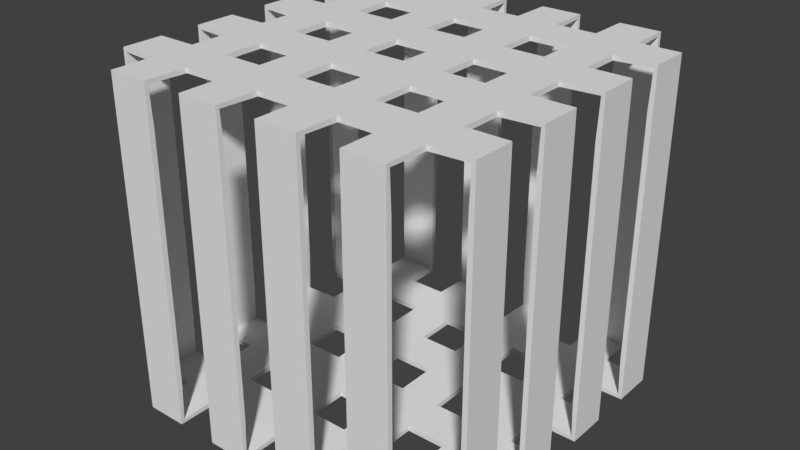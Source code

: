 # Source: Cage.blend  (saved by Blender 2.78.0; exported with 4.5.12 LTS)
import bpy
from mathutils import Matrix  # noqa: F401  (used for matrix-valued properties, if any)

bpy.ops.wm.read_factory_settings(use_empty=True)
scene = bpy.context.scene
scene.name = 'Scene'

# ---- collections
col_collection_1 = bpy.data.collections.new('Collection 1'); scene.collection.children.link(col_collection_1)

# ---- world
world_world = bpy.data.worlds.new('World'); scene.world = world_world
world_world.color = (0.05088, 0.05088, 0.05088)
world_world.use_sun_shadow = False
world_world.sun_shadow_jitter_overblur = 0.0
world_world.cycles.sampling_method = 'MANUAL'

# ---- meshes
me_cube_000 = bpy.data.meshes.new('Cube.000')
me_cube_000.from_pydata([(1.0, -1.0, -1.0), (1.0, -1.0, 1.0), (0.0, 1.0, -1.0), (0.0, 1.0, 1.0), (1.0, 0.0, -1.0), (1.0, 0.0, 1.0), (1.0, -1.0, 0.0), (0.0, -1.0, -1.0), (0.0, -1.0, 1.0), (0.0, 0.0, 1.0), (0.0, 0.0, -1.0), (1.0, 0.0, 0.0), (0.0, 1.0, 0.0), (0.25, -1.26, -0.5), (0.5, 1.0, 1.0), (1.0, 0.5, -1.0), (1.0, -0.5, 1.0), (1.0, -1.0, -0.5), (0.5, -1.0, -1.0), (0.5, 1.0, -1.0), (1.0, -0.5, -1.0), (1.0, 0.5, 1.0), (1.0, -1.0, 0.5), (0.5, -1.0, 1.0), (0.0, -0.5, 1.0), (0.0, 0.5, 1.0), (0.5, 0.0, 1.0), (0.0, -0.5, -1.0), (0.0, 0.5, -1.0), (0.5, 0.0, -1.0), (1.0, -0.5, 0.0), (1.0, 0.5, 0.0), (1.0, 0.0, -0.5), (1.0, 0.0, 0.5), (0.5, 1.0, 0.0), (0.0, 1.0, -0.5), (0.0, 1.0, 0.5), (0.5, -1.26, 0.75), (0.5, -1.26, 0.25), (0.5, -1.26, 0.5), (0.75, -1.26, 0.5), (0.25, -1.26, 0.5), (0.0, -1.26, 0.5), (0.0, -1.26, 0.75), (0.5, 1.0, -0.5), (1.0, 0.5, 0.5), (1.0, 0.5, -0.5), (1.0, -0.5, -0.5), (0.5, 0.5, -1.0), (0.5, 0.5, 1.0), (0.5, -0.5, 1.0), (0.5, -0.5, -1.0), (1.0, -0.5, 0.5), (0.5, 1.0, 0.5), (0.0, -1.26, -0.5), (0.75, 1.0, 1.0), (1.0, 0.75, -1.0), (1.0, -0.75, 1.0), (1.0, -1.0, -0.75), (0.75, -1.0, -1.0), (0.25, 1.0, -1.0), (1.0, -0.25, -1.0), (1.0, 0.25, 1.0), (1.0, -1.0, 0.25), (0.25, -1.0, 1.0), (0.0, -0.75, 1.0), (0.0, 0.25, 1.0), (0.75, 0.0, 1.0), (0.0, -0.75, -1.0), (0.0, 0.25, -1.0), (0.25, 0.0, -1.0), (1.0, -0.75, 0.0), (1.0, 0.25, 0.0), (1.0, 0.0, -0.75), (1.0, 0.0, 0.25), (0.75, 1.0, 0.0), (0.0, 1.0, -0.75), (0.0, 1.0, 0.25), (0.0, -1.26, -0.25), (0.5, -1.26, 0.0), (0.75, -1.26, 0.0), (0.25, 1.0, 1.0), (1.0, 0.25, -1.0), (1.0, -0.25, 1.0), (1.0, -1.0, -0.25), (0.25, -1.0, -1.0), (0.75, 1.0, -1.0), (1.0, -0.75, -1.0), (1.0, 0.75, 1.0), (1.0, -1.0, 0.75), (0.75, -1.0, 1.0), (0.0, -0.25, 1.0), (0.0, 0.75, 1.0), (0.25, 0.0, 1.0), (0.0, -0.25, -1.0), (0.0, 0.75, -1.0), (0.75, 0.0, -1.0), (1.0, -0.25, 0.0), (1.0, 0.75, 0.0), (1.0, 0.0, -0.25), (1.0, 0.0, 0.75), (0.25, 1.0, 0.0), (0.0, 1.0, -0.25), (0.0, 1.0, 0.75), (0.5, -1.26, 1.0), (0.75, -1.26, 1.0), (0.5, -1.26, -1.0), (0.25, -1.26, -1.0), (0.75, 1.0, -0.5), (0.25, 1.0, -0.5), (0.5, 1.0, -0.75), (0.5, 1.0, -0.25), (1.0, 0.25, 0.5), (1.0, 0.75, 0.5), (1.0, 0.5, 0.25), (1.0, 0.5, 0.75), (1.0, 0.25, -0.5), (1.0, 0.75, -0.5), (1.0, 0.5, -0.75), (1.0, 0.5, -0.25), (1.0, -0.75, -0.5), (1.0, -0.25, -0.5), (1.0, -0.5, -0.75), (1.0, -0.5, -0.25), (0.5, 0.25, -1.0), (0.5, 0.75, -1.0), (0.25, 0.5, -1.0), (0.75, 0.5, -1.0), (0.5, 0.25, 1.0), (0.5, 0.75, 1.0), (0.75, 0.5, 1.0), (0.25, 0.5, 1.0), (0.5, -0.75, 1.0), (0.5, -0.25, 1.0), (0.75, -0.5, 1.0), (0.25, -0.5, 1.0), (0.5, -0.75, -1.0), (0.5, -0.25, -1.0), (0.25, -0.5, -1.0), (0.75, -0.5, -1.0), (1.0, -0.75, 0.5), (1.0, -0.25, 0.5), (1.0, -0.5, 0.25), (1.0, -0.5, 0.75), (0.75, 1.0, 0.5), (0.25, 1.0, 0.5), (0.5, 1.0, 0.25), (0.5, 1.0, 0.75), (0.0, -1.26, 0.25), (0.0, -1.26, -0.75), (0.0, -1.26, 0.0), (0.25, -1.26, 0.0), (0.0, -1.26, 1.0), (0.25, 1.0, 0.75), (0.25, 1.0, 0.25), (0.75, 1.0, 0.25), (1.0, -0.25, 0.75), (1.0, -0.25, 0.25), (1.0, -0.75, 0.25), (0.75, -0.25, -1.0), (0.25, -0.25, -1.0), (0.25, -0.75, -1.0), (0.25, -0.25, 1.0), (0.75, -0.25, 1.0), (0.75, -0.75, 1.0), (0.25, 0.75, 1.0), (0.75, 0.75, 1.0), (0.75, 0.25, 1.0), (0.75, 0.75, -1.0), (0.25, 0.75, -1.0), (0.25, 0.25, -1.0), (1.0, -0.25, -0.25), (1.0, -0.25, -0.75), (1.0, -0.75, -0.75), (1.0, 0.75, -0.25), (1.0, 0.75, -0.75), (1.0, 0.25, -0.75), (1.0, 0.75, 0.75), (1.0, 0.75, 0.25), (1.0, 0.25, 0.25), (0.25, 1.0, -0.25), (0.25, 1.0, -0.75), (0.75, 1.0, -0.75), (0.25, -1.26, 1.0), (0.0, -1.26, -1.0), (0.75, -1.26, -1.0), (0.75, 1.0, -0.25), (1.0, 0.25, 0.75), (1.0, 0.25, -0.25), (1.0, -0.75, -0.25), (0.75, 0.25, -1.0), (0.25, 0.25, 1.0), (0.25, -0.75, 1.0), (0.75, -0.75, -1.0), (1.0, -0.75, 0.75), (0.75, 1.0, 0.75), (0.75, -1.26, -0.5), (0.5, -1.26, -0.5), (0.5, -1.26, -0.75), (0.5, -1.26, -0.25), (0.75, -1.26, -0.25), (0.75, -1.26, -0.75), (0.25, -1.26, -0.75), (0.75, -1.26, 0.75), (0.75, -1.26, 0.25), (0.25, -1.26, 0.25), (0.25, -1.26, 0.75), (0.25, -1.26, -0.25), (0.9781, -1.0, -0.9781), (0.9781, -1.0, 0.9781), (0.0, 0.9781, -0.9781), (0.0, 0.9781, 0.9781), (0.9781, 0.0, -0.9781), (0.9781, 0.0, 0.9781), (0.969, -1.0, 0.0), (0.0, -1.0, -0.969), (0.0, -1.0, 0.969), (0.0, 0.0, 0.969), (0.0, 0.0, -0.969), (0.969, 0.0, 0.0), (0.0, 0.969, 0.0), (0.25, -1.229, -0.5), (0.5, 0.9781, 0.9781), (0.9781, 0.5, -0.9781), (0.9781, -0.5, 0.9781), (0.969, -1.0, -0.5), (0.5, -1.0, -0.969), (0.5, 0.9781, -0.9781), (0.9781, -0.5, -0.9781), (0.9781, 0.5, 0.9781), (0.969, -1.0, 0.5), (0.5, -1.0, 0.969), (0.0, -0.5, 0.969), (0.0, 0.5, 0.969), (0.5, 0.0, 0.969), (0.0, -0.5, -0.969), (0.0, 0.5, -0.969), (0.5, 0.0, -0.969), (0.969, -0.5, 0.0), (0.969, 0.5, 0.0), (0.969, 0.0, -0.5), (0.969, 0.0, 0.5), (0.5, 0.969, 0.0), (0.0, 0.969, -0.5), (0.0, 0.969, 0.5), (0.5, -1.229, 0.75), (0.5, -1.229, 0.25), (0.5, -1.229, 0.5), (0.75, -1.229, 0.5), (0.25, -1.229, 0.5), (0.0, -1.229, 0.5), (0.0, -1.229, 0.75), (0.5, 0.969, -0.5), (0.969, 0.5, 0.5), (0.969, 0.5, -0.5), (0.969, -0.5, -0.5), (0.5, 0.5, -0.969), (0.5, 0.5, 0.969), (0.5, -0.5, 0.969), (0.5, -0.5, -0.969), (0.969, -0.5, 0.5), (0.5, 0.969, 0.5), (0.0, -1.229, -0.5), (0.75, 0.9781, 0.9781), (0.9781, 0.75, -0.9781), (0.9781, -0.75, 0.9781), (0.969, -1.0, -0.75), (0.75, -1.0, -0.969), (0.25, 0.9781, -0.9781), (0.9781, -0.25, -0.9781), (0.9781, 0.25, 0.9781), (0.969, -1.0, 0.25), (0.25, -1.0, 0.969), (0.0, -0.75, 0.969), (0.0, 0.25, 0.969), (0.75, 0.0, 0.969), (0.0, -0.75, -0.969), (0.0, 0.25, -0.969), (0.25, 0.0, -0.969), (0.969, -0.75, 0.0), (0.969, 0.25, 0.0), (0.969, 0.0, -0.75), (0.969, 0.0, 0.25), (0.75, 0.969, 0.0), (0.0, 0.969, -0.75), (0.0, 0.969, 0.25), (0.0, -1.229, -0.25), (0.5, -1.229, 0.0), (0.75, -1.229, 0.0), (0.25, 0.9781, 0.9781), (0.9781, 0.25, -0.9781), (0.9781, -0.25, 0.9781), (0.969, -1.0, -0.25), (0.25, -1.0, -0.969), (0.75, 0.9781, -0.9781), (0.9781, -0.75, -0.9781), (0.9781, 0.75, 0.9781), (0.969, -1.0, 0.75), (0.75, -1.0, 0.969), (0.0, -0.25, 0.969), (0.0, 0.75, 0.969), (0.25, 0.0, 0.969), (0.0, -0.25, -0.969), (0.0, 0.75, -0.969), (0.75, 0.0, -0.969), (0.969, -0.25, 0.0), (0.969, 0.75, 0.0), (0.969, 0.0, -0.25), (0.969, 0.0, 0.75), (0.25, 0.969, 0.0), (0.0, 0.969, -0.25), (0.0, 0.969, 0.75), (0.5, -1.238, 0.9781), (0.75, -1.238, 0.9781), (0.5, -1.238, -0.9781), (0.25, -1.238, -0.9781), (0.75, 0.969, -0.5), (0.25, 0.969, -0.5), (0.5, 0.969, -0.75), (0.5, 0.969, -0.25), (0.969, 0.25, 0.5), (0.969, 0.75, 0.5), (0.969, 0.5, 0.25), (0.969, 0.5, 0.75), (0.969, 0.25, -0.5), (0.969, 0.75, -0.5), (0.969, 0.5, -0.75), (0.969, 0.5, -0.25), (0.969, -0.75, -0.5), (0.969, -0.25, -0.5), (0.969, -0.5, -0.75), (0.969, -0.5, -0.25), (0.5, 0.25, -0.969), (0.5, 0.75, -0.969), (0.25, 0.5, -0.969), (0.75, 0.5, -0.969), (0.5, 0.25, 0.969), (0.5, 0.75, 0.969), (0.75, 0.5, 0.969), (0.25, 0.5, 0.969), (0.5, -0.75, 0.969), (0.5, -0.25, 0.969), (0.75, -0.5, 0.969), (0.25, -0.5, 0.969), (0.5, -0.75, -0.969), (0.5, -0.25, -0.969), (0.25, -0.5, -0.969), (0.75, -0.5, -0.969), (0.969, -0.75, 0.5), (0.969, -0.25, 0.5), (0.969, -0.5, 0.25), (0.969, -0.5, 0.75), (0.75, 0.969, 0.5), (0.25, 0.969, 0.5), (0.5, 0.969, 0.25), (0.5, 0.969, 0.75), (0.0, -1.229, 0.25), (0.0, -1.229, -0.75), (0.0, -1.229, 0.0), (0.25, -1.229, 0.0), (0.0, -1.238, 0.9781), (0.25, 0.969, 0.75), (0.25, 0.969, 0.25), (0.75, 0.969, 0.25), (0.969, -0.25, 0.75), (0.969, -0.25, 0.25), (0.969, -0.75, 0.25), (0.75, -0.25, -0.969), (0.25, -0.25, -0.969), (0.25, -0.75, -0.969), (0.25, -0.25, 0.969), (0.75, -0.25, 0.969), (0.75, -0.75, 0.969), (0.25, 0.75, 0.969), (0.75, 0.75, 0.969), (0.75, 0.25, 0.969), (0.75, 0.75, -0.969), (0.25, 0.75, -0.969), (0.25, 0.25, -0.969), (0.969, -0.25, -0.25), (0.969, -0.25, -0.75), (0.969, -0.75, -0.75), (0.969, 0.75, -0.25), (0.969, 0.75, -0.75), (0.969, 0.25, -0.75), (0.969, 0.75, 0.75), (0.969, 0.75, 0.25), (0.969, 0.25, 0.25), (0.25, 0.969, -0.25), (0.25, 0.969, -0.75), (0.75, 0.969, -0.75), (0.25, -1.238, 0.9781), (0.0, -1.238, -0.9781), (0.75, -1.238, -0.9781), (0.75, 0.969, -0.25), (0.969, 0.25, 0.75), (0.969, 0.25, -0.25), (0.969, -0.75, -0.25), (0.75, 0.25, -0.969), (0.25, 0.25, 0.969), (0.25, -0.75, 0.969), (0.75, -0.75, -0.969), (0.969, -0.75, 0.75), (0.75, 0.969, 0.75), (0.75, -1.229, -0.5), (0.5, -1.229, -0.5), (0.5, -1.229, -0.75), (0.5, -1.229, -0.25), (0.75, -1.229, -0.25), (0.75, -1.229, -0.75), (0.25, -1.229, -0.75), (0.75, -1.229, 0.75), (0.75, -1.229, 0.25), (0.25, -1.229, 0.25), (0.25, -1.229, 0.75), (0.25, -1.229, -0.25)], [], [(194, 57, 1, 89), (192, 65, 8, 64), (191, 66, 9, 93), (189, 71, 6, 84), (188, 72, 11, 99), (187, 62, 5, 100), (179, 112, 33, 74), (178, 113, 45, 114), (177, 88, 21, 115), (176, 116, 32, 73), (175, 117, 46, 118), (174, 98, 31, 119), (173, 120, 17, 58), (172, 121, 47, 122), (171, 97, 30, 123), (167, 128, 26, 67), (166, 129, 49, 130), (165, 92, 25, 131), (164, 132, 23, 90), (163, 133, 50, 134), (162, 91, 24, 135), (158, 140, 22, 63), (157, 141, 52, 142), (156, 83, 16, 143), (200, 80, 79, 199), (201, 196, 197, 198), (202, 13, 54, 149), (36, 103, 153, 145), (103, 3, 81, 153), (12, 77, 154, 101), (77, 36, 145, 154), (34, 146, 155, 75), (146, 53, 144, 155), (141, 156, 143, 52), (97, 157, 142, 30), (71, 158, 63, 6), (137, 159, 139, 51), (94, 160, 138, 27), (68, 161, 85, 7), (125, 168, 127, 48), (95, 169, 126, 28), (69, 170, 70, 10), (121, 171, 123, 47), (61, 172, 122, 20), (87, 173, 58, 0), (117, 174, 119, 46), (56, 175, 118, 15), (82, 176, 73, 4), (113, 177, 115, 45), (98, 178, 114, 31), (72, 179, 74, 11), (35, 102, 180, 109), (102, 12, 101, 180), (2, 76, 181, 60), (76, 35, 109, 181), (19, 110, 182, 86), (110, 44, 108, 182), (203, 105, 104, 37), (204, 40, 39, 38), (205, 41, 42, 148), (206, 183, 152, 43), (207, 151, 150, 78), (44, 111, 186, 108), (111, 34, 75, 186), (112, 187, 100, 33), (116, 188, 99, 32), (120, 189, 84, 17), (124, 190, 96, 29), (136, 193, 59, 18), (140, 194, 89, 22), (53, 147, 195, 144), (147, 14, 55, 195), (196, 200, 199, 197), (185, 201, 198, 106), (107, 202, 149, 184), (40, 203, 37, 39), (80, 204, 38, 79), (151, 205, 148, 150), (1, 57, 164, 90), (19, 86, 168, 125), (2, 60, 169, 95), (41, 206, 43, 42), (13, 207, 78, 54), (107, 184, 7, 85), (59, 185, 106, 18), (0, 59, 193, 87), (20, 139, 159, 61), (4, 96, 190, 82), (15, 127, 168, 56), (23, 132, 192, 64), (8, 152, 183, 64), (23, 104, 105, 90), (134, 50, 132, 164), (67, 26, 133, 163), (130, 49, 128, 167), (55, 14, 129, 166), (50, 133, 162, 135), (49, 129, 165, 131), (5, 62, 167, 67), (16, 83, 163, 134), (135, 24, 65, 192), (93, 9, 91, 162), (131, 25, 66, 191), (26, 128, 191, 93), (21, 88, 166, 130), (81, 3, 92, 165), (29, 70, 170, 124), (48, 126, 169, 125), (10, 70, 160, 94), (51, 138, 160, 137), (27, 138, 161, 68), (51, 139, 193, 136), (18, 85, 161, 136), (28, 126, 170, 69), (48, 127, 190, 124), (29, 96, 159, 137), (402, 297, 209, 265), (400, 272, 216, 273), (399, 301, 217, 274), (397, 292, 214, 279), (396, 307, 219, 280), (395, 308, 213, 270), (387, 282, 241, 320), (386, 322, 253, 321), (385, 323, 229, 296), (384, 281, 240, 324), (383, 326, 254, 325), (382, 327, 239, 306), (381, 266, 225, 328), (380, 330, 255, 329), (379, 331, 238, 305), (375, 275, 234, 336), (374, 338, 257, 337), (373, 339, 233, 300), (372, 298, 231, 340), (371, 342, 258, 341), (370, 343, 232, 299), (366, 271, 230, 348), (365, 350, 260, 349), (364, 351, 224, 291), (408, 407, 287, 288), (409, 406, 405, 404), (410, 357, 262, 221), (244, 353, 361, 311), (311, 361, 289, 211), (220, 309, 362, 285), (285, 362, 353, 244), (242, 283, 363, 354), (354, 363, 352, 261), (349, 260, 351, 364), (305, 238, 350, 365), (279, 214, 271, 366), (345, 259, 347, 367), (302, 235, 346, 368), (276, 215, 293, 369), (333, 256, 335, 376), (303, 236, 334, 377), (277, 218, 278, 378), (329, 255, 331, 379), (269, 228, 330, 380), (295, 208, 266, 381), (325, 254, 327, 382), (264, 223, 326, 383), (290, 212, 281, 384), (321, 253, 323, 385), (306, 239, 322, 386), (280, 219, 282, 387), (243, 317, 388, 310), (310, 388, 309, 220), (210, 268, 389, 284), (284, 389, 317, 243), (227, 294, 390, 318), (318, 390, 316, 252), (411, 245, 312, 313), (412, 246, 247, 248), (413, 356, 250, 249), (414, 251, 360, 391), (415, 286, 358, 359), (252, 316, 394, 319), (319, 394, 283, 242), (320, 241, 308, 395), (324, 240, 307, 396), (328, 225, 292, 397), (332, 237, 304, 398), (344, 226, 267, 401), (348, 230, 297, 402), (261, 352, 403, 355), (355, 403, 263, 222), (404, 405, 407, 408), (393, 314, 406, 409), (315, 392, 357, 410), (248, 247, 245, 411), (288, 287, 246, 412), (359, 358, 356, 413), (209, 298, 372, 265), (227, 333, 376, 294), (210, 303, 377, 268), (249, 250, 251, 414), (221, 262, 286, 415), (315, 293, 215, 392), (267, 226, 314, 393), (208, 295, 401, 267), (228, 269, 367, 347), (212, 290, 398, 304), (223, 264, 376, 335), (231, 272, 400, 340), (216, 272, 391, 360), (231, 298, 313, 312), (342, 372, 340, 258), (275, 371, 341, 234), (338, 375, 336, 257), (263, 374, 337, 222), (258, 343, 370, 341), (257, 339, 373, 337), (213, 275, 375, 270), (224, 342, 371, 291), (343, 400, 273, 232), (301, 370, 299, 217), (339, 399, 274, 233), (234, 301, 399, 336), (229, 338, 374, 296), (289, 373, 300, 211), (237, 332, 378, 278), (256, 333, 377, 334), (218, 302, 368, 278), (259, 345, 368, 346), (235, 276, 369, 346), (259, 344, 401, 347), (226, 344, 369, 293), (236, 277, 378, 334), (256, 332, 398, 335), (237, 345, 367, 304), (0, 58, 266, 208), (6, 63, 271, 214), (4, 73, 281, 212), (11, 74, 282, 219), (76, 2, 210, 284), (77, 12, 220, 285), (17, 84, 292, 225), (22, 89, 297, 230), (32, 99, 307, 240), (33, 100, 308, 241), (102, 35, 243, 310), (103, 36, 244, 311), (199, 79, 287, 407), (198, 197, 405, 406), (37, 104, 312, 245), (38, 39, 247, 246), (43, 152, 360, 251), (78, 150, 358, 286), (110, 19, 227, 318), (111, 44, 252, 319), (31, 114, 322, 239), (45, 115, 323, 253), (15, 118, 326, 223), (46, 119, 327, 254), (20, 122, 330, 228), (47, 123, 331, 255), (30, 142, 350, 238), (52, 143, 351, 260), (146, 34, 242, 354), (147, 53, 261, 355), (58, 17, 225, 266), (63, 22, 230, 271), (73, 32, 240, 281), (74, 33, 241, 282), (35, 76, 284, 243), (36, 77, 285, 244), (84, 6, 214, 292), (89, 1, 209, 297), (99, 11, 219, 307), (100, 5, 213, 308), (12, 102, 310, 220), (3, 103, 311, 211), (148, 42, 250, 356), (149, 54, 262, 357), (44, 110, 318, 252), (34, 111, 319, 242), (114, 45, 253, 322), (115, 21, 229, 323), (118, 46, 254, 326), (119, 31, 239, 327), (122, 47, 255, 330), (123, 30, 238, 331), (142, 52, 260, 350), (143, 16, 224, 351), (53, 146, 354, 261), (14, 147, 355, 222), (197, 199, 407, 405), (106, 198, 406, 314), (39, 37, 245, 247), (79, 38, 246, 287), (42, 43, 251, 250), (54, 78, 286, 262), (145, 153, 361, 353), (153, 81, 289, 361), (101, 154, 362, 309), (154, 145, 353, 362), (75, 155, 363, 283), (155, 144, 352, 363), (156, 141, 349, 364), (83, 156, 364, 291), (157, 97, 305, 365), (141, 157, 365, 349), (158, 71, 279, 366), (140, 158, 366, 348), (171, 121, 329, 379), (97, 171, 379, 305), (172, 61, 269, 380), (121, 172, 380, 329), (173, 87, 295, 381), (120, 173, 381, 328), (174, 117, 325, 382), (98, 174, 382, 306), (175, 56, 264, 383), (117, 175, 383, 325), (176, 82, 290, 384), (116, 176, 384, 324), (177, 113, 321, 385), (88, 177, 385, 296), (178, 98, 306, 386), (113, 178, 386, 321), (179, 72, 280, 387), (112, 179, 387, 320), (109, 180, 388, 317), (180, 101, 309, 388), (60, 181, 389, 268), (181, 109, 317, 389), (86, 182, 390, 294), (182, 108, 316, 390), (150, 148, 356, 358), (184, 149, 357, 392), (108, 186, 394, 316), (186, 75, 283, 394), (187, 112, 320, 395), (62, 187, 395, 270), (188, 116, 324, 396), (72, 188, 396, 280), (189, 120, 328, 397), (71, 189, 397, 279), (194, 140, 348, 402), (57, 194, 402, 265), (144, 195, 403, 352), (195, 55, 263, 403), (1, 90, 298, 209), (164, 57, 265, 372), (19, 125, 333, 227), (168, 86, 294, 376), (2, 95, 303, 210), (169, 60, 268, 377), (200, 196, 404, 408), (80, 200, 408, 288), (201, 185, 393, 409), (196, 201, 409, 404), (202, 107, 315, 410), (13, 202, 410, 221), (203, 40, 248, 411), (105, 203, 411, 313), (204, 80, 288, 412), (40, 204, 412, 248), (205, 151, 359, 413), (41, 205, 413, 249), (206, 41, 249, 414), (183, 206, 414, 391), (207, 13, 221, 415), (151, 207, 415, 359), (107, 85, 293, 315), (7, 184, 392, 215), (185, 59, 267, 393), (18, 106, 314, 226), (87, 193, 401, 295), (59, 0, 208, 267), (61, 159, 367, 269), (139, 20, 228, 347), (82, 190, 398, 290), (96, 4, 212, 304), (56, 168, 376, 264), (127, 15, 223, 335), (192, 132, 340, 400), (23, 64, 272, 231), (64, 183, 391, 272), (152, 8, 216, 360), (90, 105, 313, 298), (104, 23, 231, 312), (132, 50, 258, 340), (134, 164, 372, 342), (133, 26, 234, 341), (67, 163, 371, 275), (128, 49, 257, 336), (130, 167, 375, 338), (129, 14, 222, 337), (55, 166, 374, 263), (162, 133, 341, 370), (50, 135, 343, 258), (165, 129, 337, 373), (49, 131, 339, 257), (167, 62, 270, 375), (5, 67, 275, 213), (163, 83, 291, 371), (16, 134, 342, 224), (65, 24, 232, 273), (135, 192, 400, 343), (91, 9, 217, 299), (93, 162, 370, 301), (66, 25, 233, 274), (131, 191, 399, 339), (191, 128, 336, 399), (26, 93, 301, 234), (166, 88, 296, 374), (21, 130, 338, 229), (92, 3, 211, 300), (81, 165, 373, 289), (124, 170, 378, 332), (70, 29, 237, 278), (125, 169, 377, 333), (126, 48, 256, 334), (160, 70, 278, 368), (10, 94, 302, 218), (137, 160, 368, 345), (138, 51, 259, 346), (161, 138, 346, 369), (27, 68, 276, 235), (193, 139, 347, 401), (51, 136, 344, 259), (136, 161, 369, 344), (85, 18, 226, 293), (170, 126, 334, 378), (28, 69, 277, 236), (190, 127, 335, 398), (48, 124, 332, 256), (159, 96, 304, 367), (29, 137, 345, 237)])
me_cube_000.use_remesh_preserve_volume = False
me_cube_000.use_remesh_preserve_attributes = False
me_cube_000.use_mirror_vertex_groups = False
me_cube_000.update()
me_cube_001 = bpy.data.meshes.new('Cube.001')
me_cube_001.from_pydata([(-1.0, -1.0, -1.0), (-1.0, -1.0, 1.0), (-1.0, 1.0, -1.0), (-1.0, 1.0, 1.0), (-1.0, 0.0, -1.0), (-1.0, 0.0, 1.0), (-1.0, 1.0, 0.0), (0.0, -1.0, -1.0), (0.0, -1.0, 1.0), (0.0, 0.0, 1.0), (0.0, 0.0, -1.0), (-1.0, -0.5, -1.0), (-1.0, 0.5, 1.0), (-1.0, 1.0, -0.5), (-0.5, 1.0, -1.0), (-0.5, -1.0, 1.0), (-1.0, 0.5, -1.0), (-1.0, -0.5, 1.0), (-1.0, 1.0, 0.5), (-0.5, 1.0, 1.0), (-0.5, -1.0, -1.0), (0.0, -0.5, 1.0), (0.0, 0.5, 1.0), (-0.5, 0.0, 1.0), (0.0, -0.5, -1.0), (0.0, 0.5, -1.0), (-0.5, 0.0, -1.0), (-0.5, 1.0, 0.0), (-0.5, 1.0, 0.5), (-0.5, 1.0, -0.5), (-0.5, 0.5, -1.0), (-0.5, -0.5, -1.0), (-0.5, 0.5, 1.0), (-0.5, -0.5, 1.0), (-1.0, -0.75, -1.0), (-1.0, 0.75, 1.0), (-1.0, 1.0, -0.75), (-0.75, 1.0, -1.0), (-0.75, -1.0, 1.0), (-1.0, 0.25, -1.0), (-1.0, -0.25, 1.0), (-1.0, 1.0, 0.25), (-0.25, 1.0, 1.0), (-0.25, -1.0, -1.0), (0.0, -0.75, 1.0), (0.0, 0.25, 1.0), (-0.25, 0.0, 1.0), (0.0, -0.75, -1.0), (0.0, 0.25, -1.0), (-0.75, 0.0, -1.0), (-0.25, 1.0, 0.0), (-0.5, -1.26, 0.0), (-1.0, -0.25, -1.0), (-1.0, 0.25, 1.0), (-1.0, 1.0, -0.25), (-0.25, 1.0, -1.0), (-0.25, -1.0, 1.0), (-1.0, 0.75, -1.0), (-1.0, -0.75, 1.0), (-1.0, 1.0, 0.75), (-0.75, 1.0, 1.0), (-0.75, -1.0, -1.0), (0.0, -0.25, 1.0), (0.0, 0.75, 1.0), (-0.75, 0.0, 1.0), (0.0, -0.25, -1.0), (0.0, 0.75, -1.0), (-0.25, 0.0, -1.0), (-0.75, 1.0, 0.0), (-0.25, -1.26, 0.0), (-0.5, -1.26, -1.0), (-0.75, -1.26, -1.0), (-1.0, -1.26, -0.5), (-1.0, -1.26, -0.75), (-0.5, -1.26, 1.0), (-0.25, -1.26, 1.0), (-1.0, -1.26, 0.5), (-0.25, 1.0, 0.5), (-0.75, 1.0, 0.5), (-0.5, 1.0, 0.25), (-0.5, 1.0, 0.75), (-0.25, 1.0, -0.5), (-0.75, 1.0, -0.5), (-0.5, 1.0, -0.75), (-0.5, 1.0, -0.25), (-0.5, 0.25, -1.0), (-0.5, 0.75, -1.0), (-0.75, 0.5, -1.0), (-0.25, 0.5, -1.0), (-0.5, -0.75, -1.0), (-0.5, -0.25, -1.0), (-0.75, -0.5, -1.0), (-0.25, -0.5, -1.0), (-0.5, 0.25, 1.0), (-0.5, 0.75, 1.0), (-0.25, 0.5, 1.0), (-0.75, 0.5, 1.0), (-0.5, -0.75, 1.0), (-0.5, -0.25, 1.0), (-0.25, -0.5, 1.0), (-0.75, -0.5, 1.0), (-1.0, -1.26, 0.25), (-0.75, -1.26, 0.0), (-0.75, -0.25, 1.0), (-0.25, -0.25, 1.0), (-0.25, -0.75, 1.0), (-0.75, 0.75, 1.0), (-0.25, 0.75, 1.0), (-0.25, 0.25, 1.0), (-0.25, -0.25, -1.0), (-0.75, -0.25, -1.0), (-0.75, -0.75, -1.0), (-0.25, 0.75, -1.0), (-0.75, 0.75, -1.0), (-0.75, 0.25, -1.0), (-0.75, 1.0, -0.25), (-0.75, 1.0, -0.75), (-0.25, 1.0, -0.75), (-0.75, 1.0, 0.75), (-0.75, 1.0, 0.25), (-0.25, 1.0, 0.25), (-0.25, -1.26, -1.0), (-1.0, -1.26, 0.0), (-1.0, -1.26, -0.25), (-0.75, -1.26, 1.0), (-1.0, -1.26, 1.0), (-0.25, 1.0, 0.75), (-0.25, 1.0, -0.25), (-0.25, 0.25, -1.0), (-0.25, -0.75, -1.0), (-0.75, 0.25, 1.0), (-0.75, -0.75, 1.0), (-1.0, -1.26, 0.75), (-1.241, -0.75, -1.0), (-1.241, -1.0, -1.0), (-1.241, -1.0, 0.75), (-1.241, -1.0, 1.0), (-1.241, 0.75, 1.0), (-1.241, 0.25, -1.0), (-1.241, 0.0, -1.0), (-1.241, -1.0, -0.25), (-1.241, -1.0, 0.0), (-1.241, -0.25, 1.0), (-1.241, 0.0, 1.0), (-1.241, 0.75, 0.0), (-1.241, -0.25, 0.0), (-1.241, 0.0, 0.0), (-1.241, 0.0, -0.75), (-1.241, 0.0, 0.25), (-1.241, -0.25, -1.0), (-1.241, -0.5, -1.0), (-1.241, -1.0, 0.25), (-1.241, -1.0, 0.5), (-1.241, 0.25, 1.0), (-1.241, 0.5, 1.0), (-1.241, 0.75, -1.0), (-1.241, 0.5, -1.0), (-1.241, -1.0, -0.75), (-1.241, -1.0, -0.5), (-1.241, -0.75, 1.0), (-1.241, -0.5, 1.0), (-1.241, 0.25, 0.0), (-1.241, 0.5, 0.0), (-1.241, -0.75, 0.0), (-1.241, -0.5, 0.0), (-1.241, 0.0, -0.25), (-1.241, 0.0, -0.5), (-1.241, 0.0, 0.75), (-1.241, 0.0, 0.5), (-1.241, -0.25, 0.5), (-1.241, -0.75, 0.5), (-1.241, -0.5, 0.5), (-1.241, -0.5, 0.25), (-1.241, -0.5, 0.75), (-1.241, -0.25, -0.5), (-1.241, -0.75, -0.5), (-1.241, -0.5, -0.5), (-1.241, -0.5, -0.75), (-1.241, -0.5, -0.25), (-1.241, 0.75, -0.5), (-1.241, 0.25, -0.5), (-1.241, 0.5, -0.5), (-1.241, 0.5, -0.75), (-1.241, 0.5, -0.25), (-1.241, 0.75, 0.5), (-1.241, 0.25, 0.5), (-1.241, 0.5, 0.5), (-1.241, 0.5, 0.25), (-1.241, 0.5, 0.75), (-1.241, 0.25, 0.75), (-1.241, 0.25, 0.25), (-1.241, 0.75, 0.25), (-1.241, 0.25, -0.25), (-1.241, 0.25, -0.75), (-1.241, 0.75, -0.75), (-1.241, -0.75, -0.25), (-1.241, -0.75, -0.75), (-1.241, -0.25, -0.75), (-1.241, -0.75, 0.75), (-1.241, -0.75, 0.25), (-1.241, -0.25, 0.25), (-1.241, -0.25, 0.75), (-1.241, -0.25, -0.25), (-1.241, 0.75, -0.25), (-1.241, 0.75, 0.75), (-0.75, -1.26, -0.5), (-0.25, -1.26, -0.5), (-0.5, -1.26, -0.5), (-0.5, -1.26, -0.75), (-0.5, -1.26, -0.25), (-0.75, -1.26, 0.5), (-0.25, -1.26, 0.5), (-0.5, -1.26, 0.5), (-0.5, -1.26, 0.25), (-0.5, -1.26, 0.75), (-1.0, -1.26, -1.0), (-0.25, -1.26, 0.75), (-0.25, -1.26, 0.25), (-0.75, -1.26, 0.25), (-0.25, -1.26, -0.25), (-0.25, -1.26, -0.75), (-0.75, -1.26, -0.75), (-0.75, -1.26, -0.25), (-0.75, -1.26, 0.75), (-1.0, -1.0, -0.969), (-1.0, -1.0, 0.969), (-1.0, 0.9781, -0.9781), (-1.0, 0.9781, 0.9781), (-1.0, 0.0, -0.969), (-1.0, 0.0, 0.969), (-1.0, 0.969, 0.0), (0.0, -1.0, -0.969), (0.0, -1.0, 0.969), (0.0, 0.0, 0.969), (0.0, 0.0, -0.969), (-1.0, -0.5, -0.969), (-1.0, 0.5, 0.969), (-1.0, 0.969, -0.5), (-0.5, 0.9781, -0.9781), (-0.5, -1.0, 0.969), (-1.0, 0.5, -0.969), (-1.0, -0.5, 0.969), (-1.0, 0.969, 0.5), (-0.5, 0.9781, 0.9781), (-0.5, -1.0, -0.969), (0.0, -0.5, 0.969), (0.0, 0.5, 0.969), (-0.5, 0.0, 0.969), (0.0, -0.5, -0.969), (0.0, 0.5, -0.969), (-0.5, 0.0, -0.969), (-0.5, 0.969, 0.0), (-0.5, 0.969, 0.5), (-0.5, 0.969, -0.5), (-0.5, 0.5, -0.969), (-0.5, -0.5, -0.969), (-0.5, 0.5, 0.969), (-0.5, -0.5, 0.969), (-1.0, -0.75, -0.969), (-1.0, 0.75, 0.969), (-1.0, 0.969, -0.75), (-0.75, 0.9781, -0.9781), (-0.75, -1.0, 0.969), (-1.0, 0.25, -0.969), (-1.0, -0.25, 0.969), (-1.0, 0.969, 0.25), (-0.25, 0.9781, 0.9781), (-0.25, -1.0, -0.969), (0.0, -0.75, 0.969), (0.0, 0.25, 0.969), (-0.25, 0.0, 0.969), (0.0, -0.75, -0.969), (0.0, 0.25, -0.969), (-0.75, 0.0, -0.969), (-0.25, 0.969, 0.0), (-0.5, -1.229, 0.0), (-1.0, -0.25, -0.969), (-1.0, 0.25, 0.969), (-1.0, 0.969, -0.25), (-0.25, 0.9781, -0.9781), (-0.25, -1.0, 0.969), (-1.0, 0.75, -0.969), (-1.0, -0.75, 0.969), (-1.0, 0.969, 0.75), (-0.75, 0.9781, 0.9781), (-0.75, -1.0, -0.969), (0.0, -0.25, 0.969), (0.0, 0.75, 0.969), (-0.75, 0.0, 0.969), (0.0, -0.25, -0.969), (0.0, 0.75, -0.969), (-0.25, 0.0, -0.969), (-0.75, 0.969, 0.0), (-0.25, -1.229, 0.0), (-0.5, -1.238, -0.9781), (-0.75, -1.238, -0.9781), (-1.0, -1.229, -0.5), (-1.0, -1.229, -0.75), (-0.5, -1.238, 0.9781), (-0.25, -1.238, 0.9781), (-1.0, -1.229, 0.5), (-0.25, 0.969, 0.5), (-0.75, 0.969, 0.5), (-0.5, 0.969, 0.25), (-0.5, 0.969, 0.75), (-0.25, 0.969, -0.5), (-0.75, 0.969, -0.5), (-0.5, 0.969, -0.75), (-0.5, 0.969, -0.25), (-0.5, 0.25, -0.969), (-0.5, 0.75, -0.969), (-0.75, 0.5, -0.969), (-0.25, 0.5, -0.969), (-0.5, -0.75, -0.969), (-0.5, -0.25, -0.969), (-0.75, -0.5, -0.969), (-0.25, -0.5, -0.969), (-0.5, 0.25, 0.969), (-0.5, 0.75, 0.969), (-0.25, 0.5, 0.969), (-0.75, 0.5, 0.969), (-0.5, -0.75, 0.969), (-0.5, -0.25, 0.969), (-0.25, -0.5, 0.969), (-0.75, -0.5, 0.969), (-1.0, -1.229, 0.25), (-0.75, -1.229, 0.0), (-0.75, -0.25, 0.969), (-0.25, -0.25, 0.969), (-0.25, -0.75, 0.969), (-0.75, 0.75, 0.969), (-0.25, 0.75, 0.969), (-0.25, 0.25, 0.969), (-0.25, -0.25, -0.969), (-0.75, -0.25, -0.969), (-0.75, -0.75, -0.969), (-0.25, 0.75, -0.969), (-0.75, 0.75, -0.969), (-0.75, 0.25, -0.969), (-0.75, 0.969, -0.25), (-0.75, 0.969, -0.75), (-0.25, 0.969, -0.75), (-0.75, 0.969, 0.75), (-0.75, 0.969, 0.25), (-0.25, 0.969, 0.25), (-0.25, -1.238, -0.9781), (-1.0, -1.229, 0.0), (-1.0, -1.229, -0.25), (-0.75, -1.238, 0.9781), (-1.0, -1.238, 0.9781), (-0.25, 0.969, 0.75), (-0.25, 0.969, -0.25), (-0.25, 0.25, -0.969), (-0.25, -0.75, -0.969), (-0.75, 0.25, 0.969), (-0.75, -0.75, 0.969), (-1.0, -1.229, 0.75), (-1.219, -0.75, -0.9781), (-1.219, -1.0, -0.9781), (-1.21, -1.0, 0.75), (-1.219, -1.0, 0.9781), (-1.219, 0.75, 0.9781), (-1.219, 0.25, -0.9781), (-1.219, 0.0, -0.9781), (-1.21, -1.0, -0.25), (-1.21, -1.0, 0.0), (-1.219, -0.25, 0.9781), (-1.219, 0.0, 0.9781), (-1.21, 0.75, 0.0), (-1.21, -0.25, 0.0), (-1.21, 0.0, 0.0), (-1.21, 0.0, -0.75), (-1.21, 0.0, 0.25), (-1.219, -0.25, -0.9781), (-1.219, -0.5, -0.9781), (-1.21, -1.0, 0.25), (-1.21, -1.0, 0.5), (-1.219, 0.25, 0.9781), (-1.219, 0.5, 0.9781), (-1.219, 0.75, -0.9781), (-1.219, 0.5, -0.9781), (-1.21, -1.0, -0.75), (-1.21, -1.0, -0.5), (-1.219, -0.75, 0.9781), (-1.219, -0.5, 0.9781), (-1.21, 0.25, 0.0), (-1.21, 0.5, 0.0), (-1.21, -0.75, 0.0), (-1.21, -0.5, 0.0), (-1.21, 0.0, -0.25), (-1.21, 0.0, -0.5), (-1.21, 0.0, 0.75), (-1.21, 0.0, 0.5), (-1.21, -0.25, 0.5), (-1.21, -0.75, 0.5), (-1.21, -0.5, 0.5), (-1.21, -0.5, 0.25), (-1.21, -0.5, 0.75), (-1.21, -0.25, -0.5), (-1.21, -0.75, -0.5), (-1.21, -0.5, -0.5), (-1.21, -0.5, -0.75), (-1.21, -0.5, -0.25), (-1.21, 0.75, -0.5), (-1.21, 0.25, -0.5), (-1.21, 0.5, -0.5), (-1.21, 0.5, -0.75), (-1.21, 0.5, -0.25), (-1.21, 0.75, 0.5), (-1.21, 0.25, 0.5), (-1.21, 0.5, 0.5), (-1.21, 0.5, 0.25), (-1.21, 0.5, 0.75), (-1.21, 0.25, 0.75), (-1.21, 0.25, 0.25), (-1.21, 0.75, 0.25), (-1.21, 0.25, -0.25), (-1.21, 0.25, -0.75), (-1.21, 0.75, -0.75), (-1.21, -0.75, -0.25), (-1.21, -0.75, -0.75), (-1.21, -0.25, -0.75), (-1.21, -0.75, 0.75), (-1.21, -0.75, 0.25), (-1.21, -0.25, 0.25), (-1.21, -0.25, 0.75), (-1.21, -0.25, -0.25), (-1.21, 0.75, -0.25), (-1.21, 0.75, 0.75), (-0.75, -1.229, -0.5), (-0.25, -1.229, -0.5), (-0.5, -1.229, -0.5), (-0.5, -1.229, -0.75), (-0.5, -1.229, -0.25), (-0.75, -1.229, 0.5), (-0.25, -1.229, 0.5), (-0.5, -1.229, 0.5), (-0.5, -1.229, 0.25), (-0.5, -1.229, 0.75), (-1.0, -1.238, -0.9781), (-0.25, -1.229, 0.75), (-0.25, -1.229, 0.25), (-0.75, -1.229, 0.25), (-0.25, -1.229, -0.25), (-0.25, -1.229, -0.75), (-0.75, -1.229, -0.75), (-0.75, -1.229, -0.25), (-0.75, -1.229, 0.75)], [], [(71, 221, 73, 215), (131, 58, 1, 38), (130, 53, 5, 64), (121, 220, 208, 70), (206, 219, 209, 207), (102, 218, 101, 122), (69, 217, 213, 51), (108, 93, 23, 46), (107, 94, 32, 95), (106, 35, 12, 96), (105, 97, 15, 56), (104, 98, 33, 99), (103, 40, 17, 100), (211, 216, 214, 212), (216, 75, 74, 214), (217, 211, 212, 213), (218, 210, 76, 101), (219, 69, 51, 209), (220, 206, 207, 208), (221, 205, 72, 73), (90, 109, 92, 31), (52, 110, 91, 11), (34, 111, 61, 0), (86, 112, 88, 30), (57, 113, 87, 16), (39, 114, 49, 4), (13, 54, 115, 82), (54, 6, 68, 115), (2, 36, 116, 37), (36, 13, 82, 116), (14, 83, 117, 55), (83, 29, 81, 117), (18, 59, 118, 78), (59, 3, 60, 118), (6, 41, 119, 68), (41, 18, 78, 119), (27, 79, 120, 50), (79, 28, 77, 120), (222, 102, 122, 123), (223, 124, 125, 132), (28, 80, 126, 77), (80, 19, 42, 126), (29, 84, 127, 81), (84, 27, 50, 127), (85, 128, 67, 26), (89, 129, 43, 20), (168, 167, 189, 185), (167, 143, 153, 189), (146, 148, 190, 161), (148, 168, 185, 190), (162, 187, 191, 144), (187, 186, 184, 191), (166, 165, 192, 180), (165, 146, 161, 192), (139, 147, 193, 138), (147, 166, 180, 193), (156, 182, 194, 155), (182, 181, 179, 194), (158, 140, 195, 175), (140, 141, 163, 195), (134, 157, 196, 133), (157, 158, 175, 196), (150, 177, 197, 149), (177, 176, 174, 197), (152, 135, 198, 170), (135, 136, 159, 198), (141, 151, 199, 163), (151, 152, 170, 199), (164, 172, 200, 145), (172, 171, 169, 200), (171, 173, 201, 169), (173, 160, 142, 201), (176, 178, 202, 174), (178, 164, 145, 202), (181, 183, 203, 179), (183, 162, 144, 203), (186, 188, 204, 184), (188, 154, 137, 204), (14, 55, 112, 86), (2, 37, 113, 57), (16, 156, 155, 57), (4, 139, 138, 39), (11, 150, 149, 52), (0, 134, 133, 34), (71, 215, 0, 61), (43, 121, 70, 20), (205, 222, 123, 72), (210, 223, 132, 76), (8, 44, 105, 56), (15, 74, 75, 56), (1, 125, 124, 38), (58, 159, 136, 1), (40, 142, 160, 17), (53, 153, 143, 5), (35, 137, 154, 12), (60, 3, 35, 106), (42, 19, 94, 107), (95, 32, 93, 108), (46, 23, 98, 104), (99, 33, 97, 105), (100, 17, 58, 131), (33, 98, 103, 100), (21, 62, 104, 99), (15, 97, 131, 38), (23, 93, 130, 64), (32, 94, 106, 96), (22, 63, 107, 95), (9, 45, 108, 46), (64, 5, 40, 103), (96, 12, 53, 130), (7, 43, 129, 47), (20, 61, 111, 89), (31, 91, 110, 90), (31, 92, 129, 89), (11, 91, 111, 34), (24, 92, 109, 65), (26, 67, 109, 90), (26, 49, 114, 85), (4, 49, 110, 52), (16, 87, 114, 39), (30, 88, 128, 85), (10, 67, 128, 48), (25, 88, 112, 66), (30, 87, 113, 86), (295, 439, 297, 445), (355, 262, 225, 282), (354, 288, 229, 277), (345, 294, 432, 444), (430, 431, 433, 443), (326, 346, 325, 442), (293, 275, 437, 441), (332, 270, 247, 317), (331, 319, 256, 318), (330, 320, 236, 259), (329, 280, 239, 321), (328, 323, 257, 322), (327, 324, 241, 264), (435, 436, 438, 440), (440, 438, 298, 299), (441, 437, 436, 435), (442, 325, 300, 434), (443, 433, 275, 293), (444, 432, 431, 430), (445, 297, 296, 429), (314, 255, 316, 333), (276, 235, 315, 334), (258, 224, 285, 335), (310, 254, 312, 336), (281, 240, 311, 337), (263, 228, 273, 338), (237, 306, 339, 278), (278, 339, 292, 230), (226, 261, 340, 260), (260, 340, 306, 237), (238, 279, 341, 307), (307, 341, 305, 253), (242, 302, 342, 283), (283, 342, 284, 227), (230, 292, 343, 265), (265, 343, 302, 242), (251, 274, 344, 303), (303, 344, 301, 252), (446, 347, 346, 326), (447, 356, 349, 348), (252, 301, 350, 304), (304, 350, 266, 243), (253, 305, 351, 308), (308, 351, 274, 251), (309, 250, 291, 352), (313, 244, 267, 353), (392, 409, 413, 391), (391, 413, 377, 367), (370, 385, 414, 372), (372, 414, 409, 392), (386, 368, 415, 411), (411, 415, 408, 410), (390, 404, 416, 389), (389, 416, 385, 370), (363, 362, 417, 371), (371, 417, 404, 390), (380, 379, 418, 406), (406, 418, 403, 405), (382, 399, 419, 364), (364, 419, 387, 365), (358, 357, 420, 381), (381, 420, 399, 382), (374, 373, 421, 401), (401, 421, 398, 400), (376, 394, 422, 359), (359, 422, 383, 360), (365, 387, 423, 375), (375, 423, 394, 376), (388, 369, 424, 396), (396, 424, 393, 395), (395, 393, 425, 397), (397, 425, 366, 384), (400, 398, 426, 402), (402, 426, 369, 388), (405, 403, 427, 407), (407, 427, 368, 386), (410, 408, 428, 412), (412, 428, 361, 378), (238, 310, 336, 279), (226, 281, 337, 261), (240, 281, 379, 380), (228, 263, 362, 363), (235, 276, 373, 374), (224, 258, 357, 358), (295, 285, 224, 439), (267, 244, 294, 345), (429, 296, 347, 446), (434, 300, 356, 447), (232, 280, 329, 268), (239, 280, 299, 298), (225, 262, 348, 349), (282, 225, 360, 383), (264, 241, 384, 366), (277, 229, 367, 377), (259, 236, 378, 361), (284, 330, 259, 227), (266, 331, 318, 243), (319, 332, 317, 256), (270, 328, 322, 247), (323, 329, 321, 257), (324, 355, 282, 241), (257, 324, 327, 322), (245, 323, 328, 286), (239, 262, 355, 321), (247, 288, 354, 317), (256, 320, 330, 318), (246, 319, 331, 287), (233, 270, 332, 269), (288, 327, 264, 229), (320, 354, 277, 236), (231, 271, 353, 267), (244, 313, 335, 285), (255, 314, 334, 315), (255, 313, 353, 316), (235, 258, 335, 315), (248, 289, 333, 316), (250, 314, 333, 291), (250, 309, 338, 273), (228, 276, 334, 273), (240, 263, 338, 311), (254, 309, 352, 312), (234, 272, 352, 291), (249, 290, 336, 312), (254, 310, 337, 311), (36, 2, 226, 260), (41, 6, 230, 265), (214, 74, 298, 438), (213, 212, 436, 437), (54, 13, 237, 278), (59, 18, 242, 283), (209, 51, 275, 433), (208, 207, 431, 432), (79, 27, 251, 303), (80, 28, 252, 304), (83, 14, 238, 307), (84, 29, 253, 308), (215, 73, 297, 439), (13, 36, 260, 237), (18, 41, 265, 242), (122, 101, 325, 346), (6, 54, 278, 230), (3, 59, 283, 227), (72, 123, 347, 296), (76, 132, 356, 300), (212, 214, 438, 436), (51, 213, 437, 275), (28, 79, 303, 252), (19, 80, 304, 243), (29, 83, 307, 253), (27, 84, 308, 251), (207, 209, 433, 431), (70, 208, 432, 294), (82, 115, 339, 306), (115, 68, 292, 339), (37, 116, 340, 261), (116, 82, 306, 340), (55, 117, 341, 279), (117, 81, 305, 341), (78, 118, 342, 302), (118, 60, 284, 342), (68, 119, 343, 292), (119, 78, 302, 343), (50, 120, 344, 274), (120, 77, 301, 344), (73, 72, 296, 297), (101, 76, 300, 325), (123, 122, 346, 347), (132, 125, 349, 356), (77, 126, 350, 301), (126, 42, 266, 350), (81, 127, 351, 305), (127, 50, 274, 351), (136, 135, 359, 360), (141, 140, 364, 365), (147, 139, 363, 371), (148, 146, 370, 372), (152, 151, 375, 376), (158, 157, 381, 382), (165, 166, 390, 389), (167, 168, 392, 391), (172, 164, 388, 396), (173, 171, 395, 397), (177, 150, 374, 401), (178, 176, 400, 402), (182, 156, 380, 406), (183, 181, 405, 407), (187, 162, 386, 411), (188, 186, 410, 412), (135, 152, 376, 359), (140, 158, 382, 364), (166, 147, 371, 390), (168, 148, 372, 392), (151, 141, 365, 375), (157, 134, 358, 381), (146, 165, 389, 370), (143, 167, 391, 367), (171, 172, 396, 395), (160, 173, 397, 384), (176, 177, 401, 400), (164, 178, 402, 388), (181, 182, 406, 405), (162, 183, 407, 386), (186, 187, 411, 410), (154, 188, 412, 378), (185, 189, 413, 409), (189, 153, 377, 413), (161, 190, 414, 385), (190, 185, 409, 414), (144, 191, 415, 368), (191, 184, 408, 415), (180, 192, 416, 404), (192, 161, 385, 416), (138, 193, 417, 362), (193, 180, 404, 417), (155, 194, 418, 379), (194, 179, 403, 418), (175, 195, 419, 399), (195, 163, 387, 419), (133, 196, 420, 357), (196, 175, 399, 420), (149, 197, 421, 373), (197, 174, 398, 421), (170, 198, 422, 394), (198, 159, 383, 422), (163, 199, 423, 387), (199, 170, 394, 423), (145, 200, 424, 369), (200, 169, 393, 424), (169, 201, 425, 393), (201, 142, 366, 425), (174, 202, 426, 398), (202, 145, 369, 426), (179, 203, 427, 403), (203, 144, 368, 427), (184, 204, 428, 408), (204, 137, 361, 428), (216, 211, 435, 440), (75, 216, 440, 299), (217, 69, 293, 441), (211, 217, 441, 435), (218, 102, 326, 442), (210, 218, 442, 434), (219, 206, 430, 443), (69, 219, 443, 293), (220, 121, 345, 444), (206, 220, 444, 430), (14, 86, 310, 238), (221, 71, 295, 445), (205, 221, 445, 429), (112, 55, 279, 336), (2, 57, 281, 226), (113, 37, 261, 337), (156, 16, 240, 380), (57, 155, 379, 281), (139, 4, 228, 363), (39, 138, 362, 263), (150, 11, 235, 374), (52, 149, 373, 276), (134, 0, 224, 358), (34, 133, 357, 258), (71, 61, 285, 295), (0, 215, 439, 224), (121, 43, 267, 345), (20, 70, 294, 244), (222, 205, 429, 446), (102, 222, 446, 326), (223, 210, 434, 447), (124, 223, 447, 348), (105, 44, 268, 329), (8, 56, 280, 232), (56, 75, 299, 280), (74, 15, 239, 298), (38, 124, 348, 262), (125, 1, 225, 349), (1, 136, 360, 225), (159, 58, 282, 383), (17, 160, 384, 241), (142, 40, 264, 366), (5, 143, 367, 229), (153, 53, 277, 377), (12, 154, 378, 236), (137, 35, 259, 361), (35, 3, 227, 259), (60, 106, 330, 284), (94, 19, 243, 318), (42, 107, 331, 266), (93, 32, 256, 317), (95, 108, 332, 319), (98, 23, 247, 322), (46, 104, 328, 270), (97, 33, 257, 321), (99, 105, 329, 323), (58, 17, 241, 282), (100, 131, 355, 324), (103, 98, 322, 327), (33, 100, 324, 257), (104, 62, 286, 328), (21, 99, 323, 245), (131, 97, 321, 355), (15, 38, 262, 239), (130, 93, 317, 354), (23, 64, 288, 247), (106, 94, 318, 330), (32, 96, 320, 256), (107, 63, 287, 331), (22, 95, 319, 246), (108, 45, 269, 332), (9, 46, 270, 233), (40, 5, 229, 264), (64, 103, 327, 288), (53, 12, 236, 277), (96, 130, 354, 320), (47, 129, 353, 271), (43, 7, 231, 267), (89, 111, 335, 313), (61, 20, 244, 285), (90, 110, 334, 314), (91, 31, 255, 315), (129, 92, 316, 353), (31, 89, 313, 255), (111, 91, 315, 335), (11, 34, 258, 235), (65, 109, 333, 289), (92, 24, 248, 316), (109, 67, 291, 333), (26, 90, 314, 250), (85, 114, 338, 309), (49, 26, 250, 273), (110, 49, 273, 334), (4, 52, 276, 228), (114, 87, 311, 338), (16, 39, 263, 240), (128, 88, 312, 352), (30, 85, 309, 254), (48, 128, 352, 272), (67, 10, 234, 291), (66, 112, 336, 290), (88, 25, 249, 312), (86, 113, 337, 310), (87, 30, 254, 311)])
me_cube_001.use_remesh_preserve_volume = False
me_cube_001.use_remesh_preserve_attributes = False
me_cube_001.use_mirror_vertex_groups = False
me_cube_001.update()

# ---- objects
ob_leftside = bpy.data.objects.new('LeftSide', me_cube_000)
ob_rightside = bpy.data.objects.new('RightSide', me_cube_001)

# ---- transforms, parenting, visibility, modifiers, constraints
ob_leftside.location = (0.0, 0.0, 0.0)
ob_leftside.lineart.crease_threshold = 0.0
ob_rightside.location = (0.0, 0.0, 0.0)
ob_rightside.lineart.crease_threshold = 0.0

# ---- collection membership
col_collection_1.objects.link(ob_leftside)
col_collection_1.objects.link(ob_rightside)

# ---- scene / render settings (as saved in the file)
scene.frame_start = 1; scene.frame_end = 250; scene.frame_set(1)
scene.render.engine = 'BLENDER_EEVEE_NEXT'
scene.render.resolution_percentage = 50
scene.render.dither_intensity = 0.0
scene.cycles.use_denoising = False
scene.cycles.samples = 128
scene.cycles.sampling_pattern = 'TABULATED_SOBOL'
scene.cycles.light_sampling_threshold = 0.0
scene.cycles.use_adaptive_sampling = False
scene.cycles.use_light_tree = False
scene.cycles.blur_glossy = 0.0
scene.cycles.sample_clamp_indirect = 0.0
scene.view_settings.view_transform = 'Standard'
bpy.context.view_layer.update()

# ---- added for rendering (the .blend has no active camera and no usable light): camera, sun
cam_auto = bpy.data.cameras.new('AutoCamera')
cam_auto.lens = 50.0
cam_auto.sensor_width = 36.0
cam_auto.clip_end = 1000.0
ob_auto_camera = bpy.data.objects.new('AutoCamera', cam_auto)
scene.collection.objects.link(ob_auto_camera)
ob_auto_camera.location = (3.3574, -4.30374, 2.78249)
ob_auto_camera.rotation_euler = (1.09748, -7.21219e-08, 0.694738)
scene.camera = ob_auto_camera
light_auto_sun = bpy.data.lights.new('AutoSun', 'SUN')
light_auto_sun.energy = 3.0
light_auto_sun.angle = 0.0523599
ob_auto_sun = bpy.data.objects.new('AutoSun', light_auto_sun)
scene.collection.objects.link(ob_auto_sun)
ob_auto_sun.rotation_euler = (0.872665, 0.174533, 0.523599)
bpy.context.view_layer.update()
